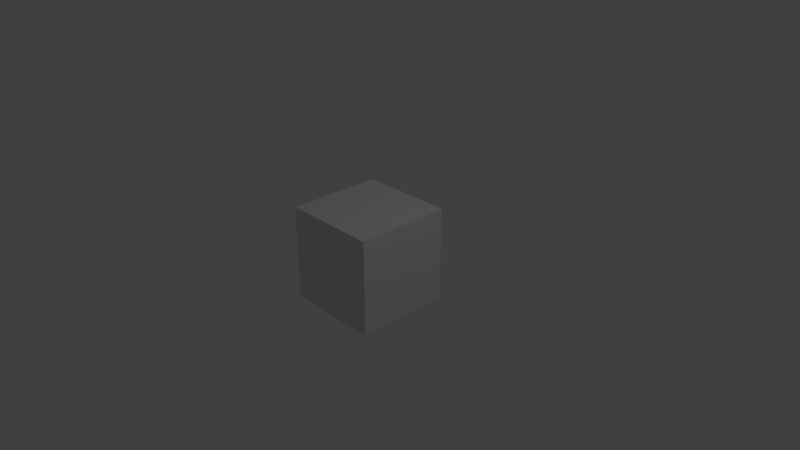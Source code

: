 # Source: UCSO_Cargo1.blend  (saved by Blender 2.79.0; exported with 4.5.12 LTS)
import bpy
from mathutils import Matrix  # noqa: F401  (used for matrix-valued properties, if any)

bpy.ops.wm.read_factory_settings(use_empty=True)
scene = bpy.context.scene
scene.name = 'UCSO_Cargo1'

# ---- collections
col_collection_1 = bpy.data.collections.new('Collection 1'); scene.collection.children.link(col_collection_1)

# ---- materials (node trees are filled in below, after node groups)
mat_ucso_cargo1 = bpy.data.materials.new('UCSO_Cargo1')
mat_ucso_cargo1.alpha_threshold = 0.0
mat_ucso_cargo1.use_transparent_shadow = False
mat_ucso_cargo1.diffuse_color = (0.7835, 0.7835, 0.7835, 1.0)
mat_ucso_cargo1.specular_color = (0.9, 0.9, 0.9)
mat_ucso_cargo1.roughness = 0.5

# ---- material node trees

# ---- world
world_world = bpy.data.worlds.new('World'); scene.world = world_world
world_world.color = (0.05088, 0.05088, 0.05088)
world_world.use_sun_shadow = False
world_world.sun_shadow_jitter_overblur = 0.0
world_world.cycles.sampling_method = 'MANUAL'

# ---- cameras
cam_camera = bpy.data.cameras.new('Camera')
cam_camera.clip_end = 100.0
cam_camera.lens = 35.0
cam_camera.sensor_width = 32.0
cam_camera.sensor_height = 18.0
cam_camera.ortho_scale = 7.314
cam_camera.dof.focus_distance = 0.0
cam_camera.dof.aperture_fstop = 128.0

# ---- lights
light_lamp = bpy.data.lights.new('Lamp', 'POINT')
light_lamp.transmission_factor = 0.0
light_lamp.cutoff_distance = 30.0
light_lamp.energy = 100.0
light_lamp.shadow_buffer_clip_start = 1.001
light_lamp.shadow_soft_size = 0.1
light_lamp.shadow_maximum_resolution = 0.006
light_lamp.use_absolute_resolution = True

# ---- meshes
me_ucso_cargo1 = bpy.data.meshes.new('UCSO_Cargo1')
me_ucso_cargo1.from_pydata([(0.65, -0.65, -0.65), (0.65, 0.65, -0.65), (-0.65, -0.65, -0.65), (-0.65, 0.65, -0.65), (0.65, -0.65, 0.65), (0.65, 0.65, 0.65), (-0.65, -0.65, 0.65), (-0.65, 0.65, 0.65)], [], [(0, 2, 3), (3, 1, 0), (4, 5, 7), (7, 6, 4), (0, 1, 5), (5, 4, 0), (1, 3, 7), (7, 5, 1), (3, 2, 6), (6, 7, 3), (2, 0, 4), (4, 6, 2)])
me_ucso_cargo1.polygons.foreach_set('use_smooth', [True] * 12)
_k = set([(0, 1), (0, 2), (0, 4), (1, 3), (1, 5), (2, 3), (2, 6), (3, 7), (4, 5), (4, 6), (5, 7), (6, 7)])
me_ucso_cargo1.attributes.new('sharp_edge', 'BOOLEAN', 'EDGE').data.foreach_set('value', [ (min(e.vertices), max(e.vertices)) in _k for e in me_ucso_cargo1.edges])
_uv = me_ucso_cargo1.uv_layers.new(name='UVChannel_1')
_uv.uv.foreach_set('vector', [1.194, 1.131, 1.194, 1.38, 0.7164, 1.38, 0.7164, 1.38, 0.7164, 1.131, 1.194, 1.131, 0.6937, 0.5902, 0.6937, 0.01444, 0.9752, 0.01444, 0.9752, 0.01444, 0.9752, 0.5902, 0.6937, 0.5902, 0.02398, 0.6084, 0.9753, 0.6084, 0.9753, 0.9834, 0.9753, 0.9834, 0.02398, 0.9834, 0.02398, 0.6084, 0.02364, 0.01348, 0.6726, 0.01348, 0.6726, 0.5902, 0.6726, 0.5902, 0.02364, 0.5902, 0.02364, 0.01348, 0.02398, 0.6084, 0.9753, 0.6084, 0.9753, 0.9834, 0.9753, 0.9834, 0.02398, 0.9834, 0.02398, 0.6084, 0.02364, 0.01348, 0.6726, 0.01348, 0.6726, 0.5902, 0.6726, 0.5902, 0.02364, 0.5902, 0.02364, 0.01348])
_ca = me_ucso_cargo1.color_attributes.new('Col', 'BYTE_COLOR', 'CORNER')
_ca.data.foreach_set('color', [1.0, 1.0, 1.0, 1.0, 1.0, 1.0, 1.0, 1.0, 1.0, 1.0, 1.0, 1.0, 1.0, 1.0, 1.0, 1.0, 1.0, 1.0, 1.0, 1.0, 1.0, 1.0, 1.0, 1.0, 1.0, 1.0, 1.0, 1.0, 1.0, 1.0, 1.0, 1.0, 1.0, 1.0, 1.0, 1.0, 1.0, 1.0, 1.0, 1.0, 1.0, 1.0, 1.0, 1.0, 1.0, 1.0, 1.0, 1.0, 1.0, 1.0, 1.0, 1.0, 1.0, 1.0, 1.0, 1.0, 1.0, 1.0, 1.0, 1.0, 1.0, 1.0, 1.0, 1.0, 1.0, 1.0, 1.0, 1.0, 1.0, 1.0, 1.0, 1.0, 1.0, 1.0, 1.0, 1.0, 1.0, 1.0, 1.0, 1.0, 1.0, 1.0, 1.0, 1.0, 1.0, 1.0, 1.0, 1.0, 1.0, 1.0, 1.0, 1.0, 1.0, 1.0, 1.0, 1.0, 1.0, 1.0, 1.0, 1.0, 1.0, 1.0, 1.0, 1.0, 1.0, 1.0, 1.0, 1.0, 1.0, 1.0, 1.0, 1.0, 1.0, 1.0, 1.0, 1.0, 1.0, 1.0, 1.0, 1.0, 1.0, 1.0, 1.0, 1.0, 1.0, 1.0, 1.0, 1.0, 1.0, 1.0, 1.0, 1.0, 1.0, 1.0, 1.0, 1.0, 1.0, 1.0, 1.0, 1.0, 1.0, 1.0, 1.0, 1.0])
me_ucso_cargo1.materials.append(mat_ucso_cargo1)
me_ucso_cargo1.use_remesh_preserve_volume = False
me_ucso_cargo1.use_remesh_preserve_attributes = False
me_ucso_cargo1.use_mirror_vertex_groups = False
me_ucso_cargo1.update()
me_ucso_cargo1.normals_split_custom_set([tuple(v) for v in zip(*[iter([0.0, 0.0, -1.0, 0.0, 0.0, -1.0, 0.0, 0.0, -1.0, 0.0, 0.0, -1.0, 0.0, 0.0, -1.0, 0.0, 0.0, -1.0, 0.0, 0.0, 1.0, 2.116e-08, 0.0, 1.0, 0.0, 0.0, 1.0, 0.0, 0.0, 1.0, -2.116e-08, 0.0, 1.0, 0.0, 0.0, 1.0, 1.0, 1.058e-07, 0.0, 1.0, 7.054e-08, 0.0, 1.0, 1.058e-07, 0.0, 1.0, 1.058e-07, 0.0, 1.0, 1.411e-07, 0.0, 1.0, 1.058e-07, 0.0, -9.17e-08, 1.0, 0.0, -9.17e-08, 1.0, 0.0, -9.17e-08, 1.0, 0.0, -9.17e-08, 1.0, 0.0, -9.17e-08, 1.0, 0.0, -9.17e-08, 1.0, 0.0, -1.0, -1.058e-07, 0.0, -1.0, -7.054e-08, 0.0, -1.0, -1.058e-07, 0.0, -1.0, -1.058e-07, 0.0, -1.0, -1.411e-07, 0.0, -1.0, -1.058e-07, 0.0, 9.17e-08, -1.0, 0.0, 9.17e-08, -1.0, 0.0, 9.17e-08, -1.0, 0.0, 9.17e-08, -1.0, 0.0, 9.17e-08, -1.0, 0.0, 9.17e-08, -1.0, 0.0])] * 3)])

# ---- objects
ob_ucso_cargo1 = bpy.data.objects.new('UCSO_Cargo1', me_ucso_cargo1)
ob_lamp = bpy.data.objects.new('Lamp', light_lamp)
ob_camera = bpy.data.objects.new('Camera', cam_camera)

# ---- transforms, parenting, visibility, modifiers, constraints
ob_ucso_cargo1.location = (0.0, 0.0, 0.0)
ob_ucso_cargo1.lineart.crease_threshold = 0.0
_m = ob_ucso_cargo1.modifiers.new('EdgeSplit', 'EDGE_SPLIT')
ob_lamp.location = (4.076, 1.005, 5.904)
ob_lamp.rotation_euler = (0.6503, 0.05522, 1.866)
ob_lamp.lock_rotations_4d = False
ob_lamp.empty_display_type = 'ARROWS'
ob_lamp.color = (0.0, 0.0, 0.0, 0.0)
ob_lamp.lineart.crease_threshold = 0.0
ob_camera.location = (7.481, -6.508, 5.344)
ob_camera.rotation_euler = (1.109, 0.0, 0.8149)
ob_camera.lock_rotations_4d = False
ob_camera.empty_display_type = 'ARROWS'
ob_camera.color = (0.0, 0.0, 0.0, 0.0)
ob_camera.display_type = 'WIRE'
ob_camera.lineart.crease_threshold = 0.0

# ---- collection membership
col_collection_1.objects.link(ob_ucso_cargo1)
col_collection_1.objects.link(ob_lamp)
col_collection_1.objects.link(ob_camera)

# ---- scene / render settings (as saved in the file)
scene.camera = ob_camera
scene.frame_start = 1; scene.frame_end = 250; scene.frame_set(1)
scene.render.engine = 'BLENDER_EEVEE_NEXT'
scene.render.resolution_percentage = 50
scene.render.fps = 30
scene.render.dither_intensity = 0.0
scene.cycles.use_denoising = False
scene.cycles.samples = 128
scene.cycles.sampling_pattern = 'TABULATED_SOBOL'
scene.cycles.use_adaptive_sampling = False
scene.cycles.use_light_tree = False
scene.cycles.blur_glossy = 0.0
scene.cycles.sample_clamp_indirect = 0.0
scene.view_settings.view_transform = 'Standard'
bpy.context.view_layer.update()
